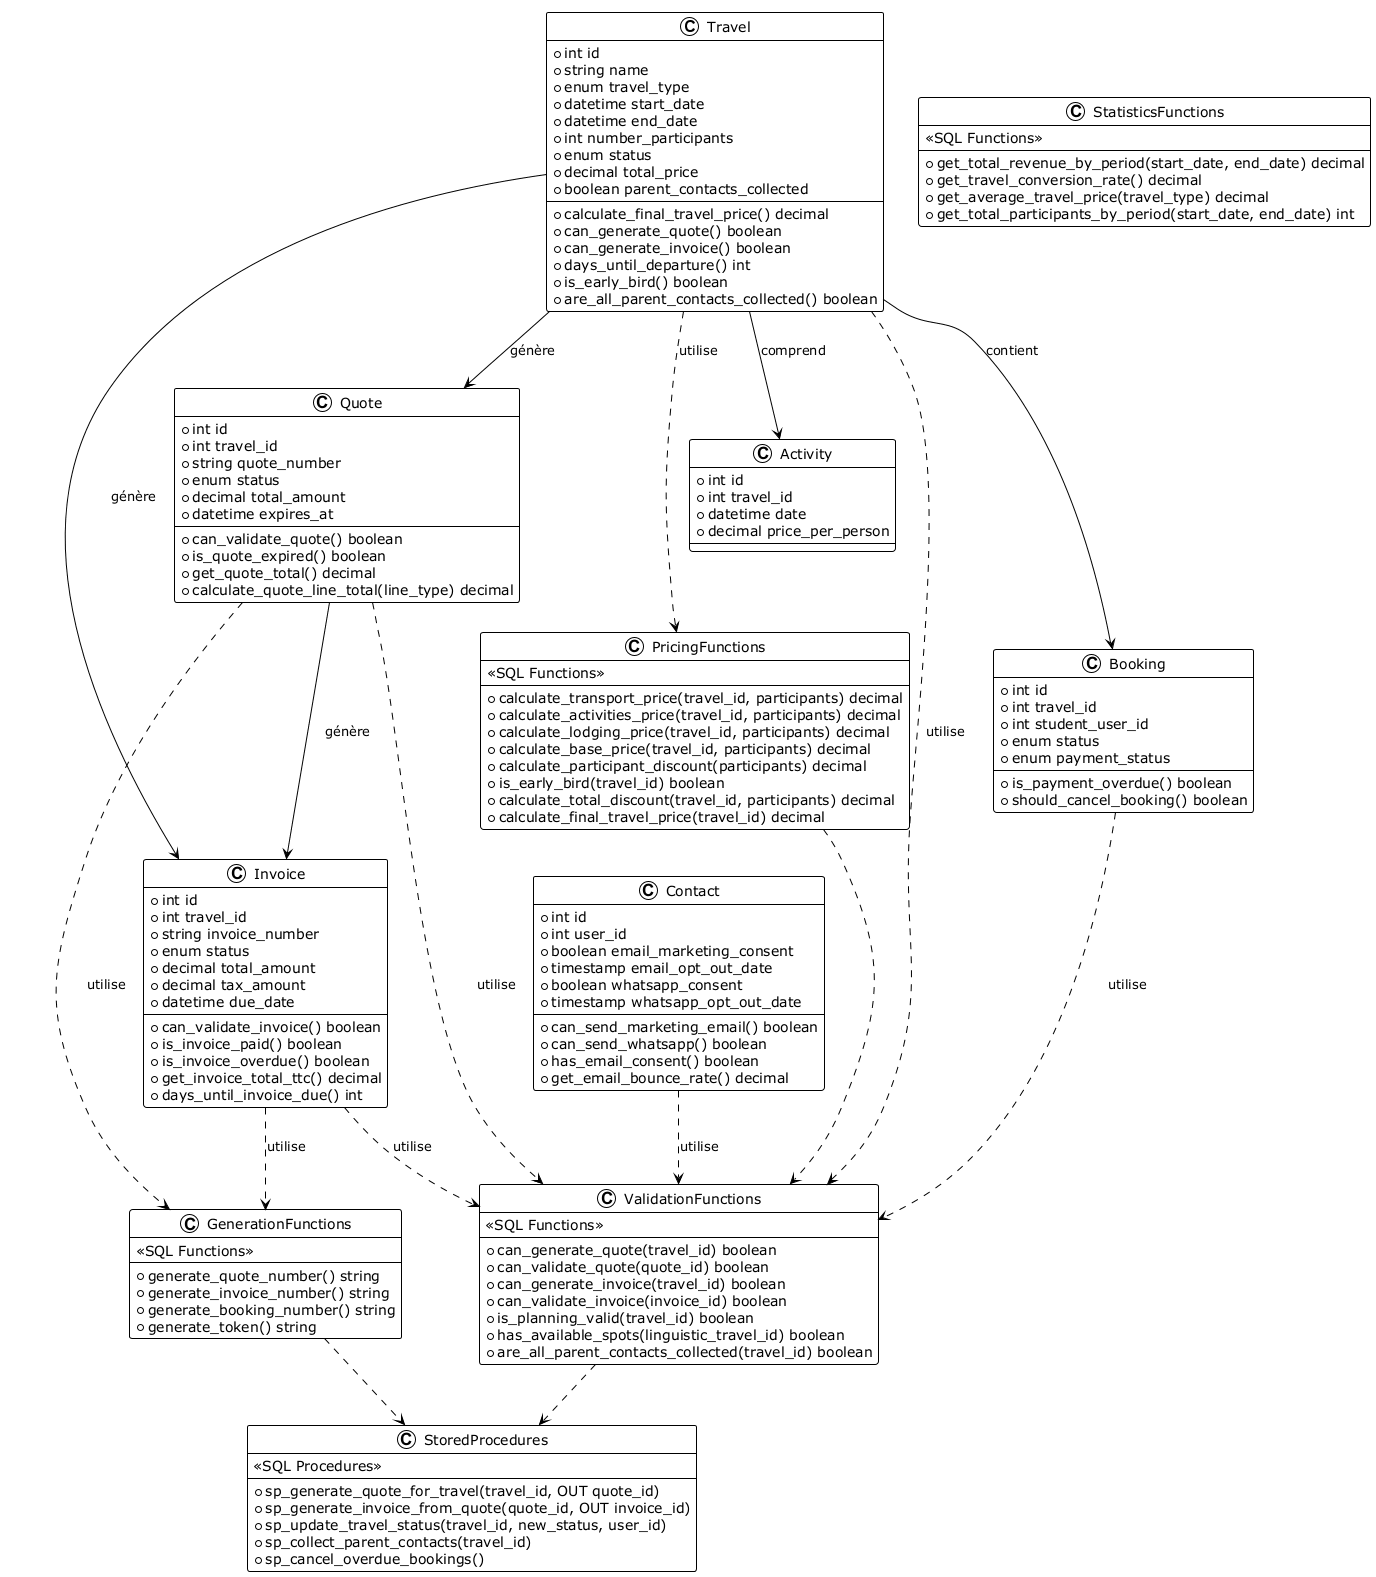

The diagram above was rendered by PlantUML. Its source (embedded in the PNG):
@startuml
!theme plain

class Travel {
    +int id
    +string name
    +enum travel_type
    +datetime start_date
    +datetime end_date
    +int number_participants
    +enum status
    +decimal total_price
    +boolean parent_contacts_collected
    +calculate_final_travel_price() decimal
    +can_generate_quote() boolean
    +can_generate_invoice() boolean
    +days_until_departure() int
    +is_early_bird() boolean
    +are_all_parent_contacts_collected() boolean
}
class Quote {
    +int id
    +int travel_id
    +string quote_number
    +enum status
    +decimal total_amount
    +datetime expires_at
    +can_validate_quote() boolean
    +is_quote_expired() boolean
    +get_quote_total() decimal
    +calculate_quote_line_total(line_type) decimal
}
class Invoice {
    +int id
    +int travel_id
    +string invoice_number
    +enum status
    +decimal total_amount
    +decimal tax_amount
    +datetime due_date
    +can_validate_invoice() boolean
    +is_invoice_paid() boolean
    +is_invoice_overdue() boolean
    +get_invoice_total_ttc() decimal
    +days_until_invoice_due() int
}
class Contact {
    +int id
    +int user_id
    +boolean email_marketing_consent
    +timestamp email_opt_out_date
    +boolean whatsapp_consent
    +timestamp whatsapp_opt_out_date
    +can_send_marketing_email() boolean
    +can_send_whatsapp() boolean
    +has_email_consent() boolean
    +get_email_bounce_rate() decimal
}
class Booking {
    +int id
    +int travel_id
    +int student_user_id
    +enum status
    +enum payment_status
    +is_payment_overdue() boolean
    +should_cancel_booking() boolean
}
class Activity {
    +int id
    +int travel_id
    +datetime date
    +decimal price_per_person
}
class PricingFunctions {
    <<SQL Functions>>
    +calculate_transport_price(travel_id, participants) decimal
    +calculate_activities_price(travel_id, participants) decimal
    +calculate_lodging_price(travel_id, participants) decimal
    +calculate_base_price(travel_id, participants) decimal
    +calculate_participant_discount(participants) decimal
    +is_early_bird(travel_id) boolean
    +calculate_total_discount(travel_id, participants) decimal
    +calculate_final_travel_price(travel_id) decimal
}
class ValidationFunctions {
    <<SQL Functions>>
    +can_generate_quote(travel_id) boolean
    +can_validate_quote(quote_id) boolean
    +can_generate_invoice(travel_id) boolean
    +can_validate_invoice(invoice_id) boolean
    +is_planning_valid(travel_id) boolean
    +has_available_spots(linguistic_travel_id) boolean
    +are_all_parent_contacts_collected(travel_id) boolean
}
class GenerationFunctions {
    <<SQL Functions>>
    +generate_quote_number() string
    +generate_invoice_number() string
    +generate_booking_number() string
    +generate_token() string
}
class StatisticsFunctions {
    <<SQL Functions>>
    +get_total_revenue_by_period(start_date, end_date) decimal
    +get_travel_conversion_rate() decimal
    +get_average_travel_price(travel_type) decimal
    +get_total_participants_by_period(start_date, end_date) int
}
class StoredProcedures {
    <<SQL Procedures>>
    +sp_generate_quote_for_travel(travel_id, OUT quote_id)
    +sp_generate_invoice_from_quote(quote_id, OUT invoice_id)
    +sp_update_travel_status(travel_id, new_status, user_id)
    +sp_collect_parent_contacts(travel_id)
    +sp_cancel_overdue_bookings()
}

Travel --> Quote : génère
Travel --> Invoice : génère
Travel --> Booking : contient
Travel --> Activity : comprend
Travel ..> PricingFunctions : utilise
Travel ..> ValidationFunctions : utilise
Quote --> Invoice : génère
Quote ..> ValidationFunctions : utilise
Quote ..> GenerationFunctions : utilise
Invoice ..> ValidationFunctions : utilise
Invoice ..> GenerationFunctions : utilise
Contact ..> ValidationFunctions : utilise
Booking ..> ValidationFunctions : utilise
PricingFunctions ..> ValidationFunctions
ValidationFunctions ..> StoredProcedures
GenerationFunctions ..> StoredProcedures

@enduml